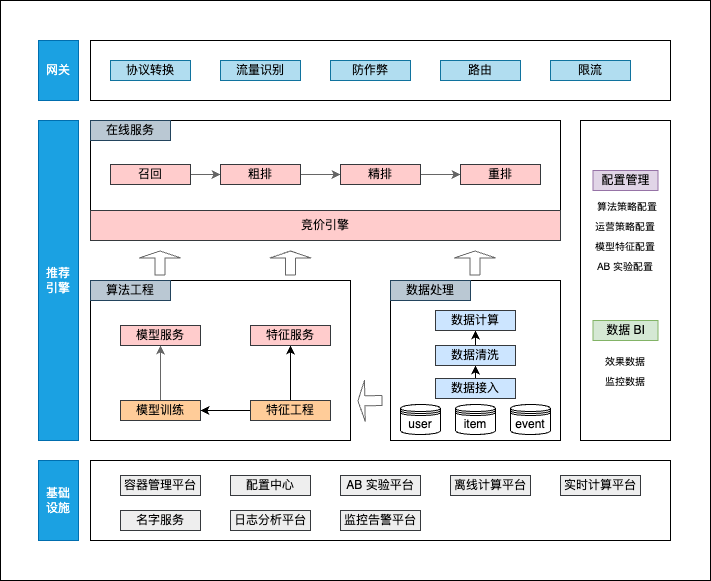

The diagram above was exported from draw.io. Its source (the exported page's mxGraphModel, read from the mxfile embedded in the PNG):
<mxGraphModel dx="715" dy="697" grid="1" gridSize="10" guides="1" tooltips="1" connect="1" arrows="1" fold="1" page="1" pageScale="1" pageWidth="1600" pageHeight="900" background="#FFFFFF" math="0" shadow="0">
  <root>
    <mxCell id="0" />
    <mxCell id="1" parent="0" />
    <mxCell id="71" value="" style="rounded=0;whiteSpace=wrap;html=1;" vertex="1" parent="1">
      <mxGeometry x="90" y="120" width="710" height="580" as="geometry" />
    </mxCell>
    <mxCell id="2" value="基础&lt;br&gt;设施" style="rounded=0;whiteSpace=wrap;html=1;fillColor=#1ba1e2;strokeColor=#006EAF;fontColor=#ffffff;" vertex="1" parent="1">
      <mxGeometry x="128" y="580" width="40" height="80" as="geometry" />
    </mxCell>
    <mxCell id="4" value="" style="rounded=0;whiteSpace=wrap;html=1;" vertex="1" parent="1">
      <mxGeometry x="180" y="580" width="580" height="80" as="geometry" />
    </mxCell>
    <mxCell id="5" value="推荐&lt;br&gt;引擎" style="rounded=0;whiteSpace=wrap;html=1;fillColor=#1ba1e2;fontColor=#ffffff;strokeColor=#006EAF;" vertex="1" parent="1">
      <mxGeometry x="128" y="240" width="40" height="320" as="geometry" />
    </mxCell>
    <mxCell id="6" value="网关" style="rounded=0;whiteSpace=wrap;html=1;fillColor=#1ba1e2;fontColor=#ffffff;strokeColor=#006EAF;" vertex="1" parent="1">
      <mxGeometry x="128" y="160" width="40" height="60" as="geometry" />
    </mxCell>
    <mxCell id="7" value="" style="rounded=0;whiteSpace=wrap;html=1;" vertex="1" parent="1">
      <mxGeometry x="180" y="400" width="260" height="160" as="geometry" />
    </mxCell>
    <mxCell id="8" value="" style="rounded=0;whiteSpace=wrap;html=1;" vertex="1" parent="1">
      <mxGeometry x="480" y="400" width="170" height="160" as="geometry" />
    </mxCell>
    <mxCell id="9" value="" style="rounded=0;whiteSpace=wrap;html=1;" vertex="1" parent="1">
      <mxGeometry x="180" y="240" width="470" height="120" as="geometry" />
    </mxCell>
    <mxCell id="10" value="竞价引擎" style="rounded=0;whiteSpace=wrap;html=1;fillColor=#ffcccc;strokeColor=#36393d;" vertex="1" parent="1">
      <mxGeometry x="180" y="330" width="470" height="30" as="geometry" />
    </mxCell>
    <mxCell id="11" value="" style="rounded=0;whiteSpace=wrap;html=1;" vertex="1" parent="1">
      <mxGeometry x="180" y="160" width="580" height="60" as="geometry" />
    </mxCell>
    <mxCell id="12" value="" style="rounded=0;whiteSpace=wrap;html=1;" vertex="1" parent="1">
      <mxGeometry x="670" y="240" width="90" height="320" as="geometry" />
    </mxCell>
    <mxCell id="13" value="user" style="shape=datastore;whiteSpace=wrap;html=1;" vertex="1" parent="1">
      <mxGeometry x="490" y="524" width="40" height="30" as="geometry" />
    </mxCell>
    <mxCell id="14" value="item" style="shape=datastore;whiteSpace=wrap;html=1;" vertex="1" parent="1">
      <mxGeometry x="545" y="524" width="40" height="30" as="geometry" />
    </mxCell>
    <mxCell id="15" value="event" style="shape=datastore;whiteSpace=wrap;html=1;" vertex="1" parent="1">
      <mxGeometry x="600" y="524" width="40" height="30" as="geometry" />
    </mxCell>
    <mxCell id="16" value="算法工程" style="rounded=0;whiteSpace=wrap;html=1;fillColor=#bac8d3;strokeColor=#23445d;" vertex="1" parent="1">
      <mxGeometry x="180" y="400" width="80" height="20" as="geometry" />
    </mxCell>
    <mxCell id="17" value="数据处理" style="rounded=0;whiteSpace=wrap;html=1;fillColor=#bac8d3;strokeColor=#23445d;" vertex="1" parent="1">
      <mxGeometry x="480" y="400" width="80" height="20" as="geometry" />
    </mxCell>
    <mxCell id="18" value="在线服务" style="rounded=0;whiteSpace=wrap;html=1;fillColor=#bac8d3;strokeColor=#23445d;" vertex="1" parent="1">
      <mxGeometry x="180" y="240" width="80" height="20" as="geometry" />
    </mxCell>
    <mxCell id="19" value="配置管理" style="rounded=0;whiteSpace=wrap;html=1;fillColor=#e1d5e7;strokeColor=#9673a6;" vertex="1" parent="1">
      <mxGeometry x="682.5" y="290" width="65" height="20" as="geometry" />
    </mxCell>
    <mxCell id="20" value="数据 BI" style="rounded=0;whiteSpace=wrap;html=1;fillColor=#d5e8d4;strokeColor=#82b366;" vertex="1" parent="1">
      <mxGeometry x="682.5" y="440" width="65" height="20" as="geometry" />
    </mxCell>
    <mxCell id="21" value="算法策略配置" style="text;html=1;strokeColor=none;fillColor=none;align=center;verticalAlign=middle;whiteSpace=wrap;rounded=0;fontSize=10;" vertex="1" parent="1">
      <mxGeometry x="682.5" y="310" width="67.5" height="30" as="geometry" />
    </mxCell>
    <mxCell id="22" value="运营策略配置" style="text;html=1;strokeColor=none;fillColor=none;align=center;verticalAlign=middle;whiteSpace=wrap;rounded=0;fontSize=10;" vertex="1" parent="1">
      <mxGeometry x="681.25" y="330" width="67.5" height="30" as="geometry" />
    </mxCell>
    <mxCell id="23" value="模型特征配置" style="text;html=1;strokeColor=none;fillColor=none;align=center;verticalAlign=middle;whiteSpace=wrap;rounded=0;fontSize=10;" vertex="1" parent="1">
      <mxGeometry x="681.25" y="350" width="67.5" height="30" as="geometry" />
    </mxCell>
    <mxCell id="24" value="AB 实验配置" style="text;html=1;strokeColor=none;fillColor=none;align=center;verticalAlign=middle;whiteSpace=wrap;rounded=0;fontSize=10;" vertex="1" parent="1">
      <mxGeometry x="681.25" y="370" width="67.5" height="30" as="geometry" />
    </mxCell>
    <mxCell id="25" value="效果数据" style="text;html=1;strokeColor=none;fillColor=none;align=center;verticalAlign=middle;whiteSpace=wrap;rounded=0;fontSize=10;" vertex="1" parent="1">
      <mxGeometry x="681.25" y="465" width="67.5" height="30" as="geometry" />
    </mxCell>
    <mxCell id="26" value="监控数据" style="text;html=1;strokeColor=none;fillColor=none;align=center;verticalAlign=middle;whiteSpace=wrap;rounded=0;fontSize=10;" vertex="1" parent="1">
      <mxGeometry x="681.25" y="485" width="67.5" height="30" as="geometry" />
    </mxCell>
    <mxCell id="48" style="edgeStyle=none;html=1;exitX=0.5;exitY=0;exitDx=0;exitDy=0;entryX=0.5;entryY=1;entryDx=0;entryDy=0;strokeColor=#666666;fontSize=10;" edge="1" parent="1" source="27" target="29">
      <mxGeometry relative="1" as="geometry" />
    </mxCell>
    <mxCell id="27" value="模型训练" style="rounded=0;whiteSpace=wrap;html=1;fillColor=#ffcc99;strokeColor=#36393d;" vertex="1" parent="1">
      <mxGeometry x="210" y="520" width="80" height="20" as="geometry" />
    </mxCell>
    <mxCell id="31" style="edgeStyle=none;html=1;exitX=0;exitY=0.5;exitDx=0;exitDy=0;entryX=1;entryY=0.5;entryDx=0;entryDy=0;fontSize=10;" edge="1" parent="1" source="28" target="27">
      <mxGeometry relative="1" as="geometry" />
    </mxCell>
    <mxCell id="32" style="edgeStyle=none;html=1;exitX=0.5;exitY=0;exitDx=0;exitDy=0;entryX=0.5;entryY=1;entryDx=0;entryDy=0;fontSize=10;" edge="1" parent="1" source="28" target="30">
      <mxGeometry relative="1" as="geometry" />
    </mxCell>
    <mxCell id="28" value="特征工程" style="rounded=0;whiteSpace=wrap;html=1;fillColor=#ffcc99;strokeColor=#36393d;" vertex="1" parent="1">
      <mxGeometry x="340" y="520" width="80" height="20" as="geometry" />
    </mxCell>
    <mxCell id="29" value="模型服务" style="rounded=0;whiteSpace=wrap;html=1;fillColor=#ffcccc;strokeColor=#36393d;" vertex="1" parent="1">
      <mxGeometry x="210" y="445" width="80" height="20" as="geometry" />
    </mxCell>
    <mxCell id="30" value="特征服务" style="rounded=0;whiteSpace=wrap;html=1;fillColor=#ffcccc;strokeColor=#36393d;" vertex="1" parent="1">
      <mxGeometry x="340" y="445" width="80" height="20" as="geometry" />
    </mxCell>
    <mxCell id="37" style="edgeStyle=none;html=1;exitX=0.5;exitY=0;exitDx=0;exitDy=0;entryX=0.5;entryY=1;entryDx=0;entryDy=0;fontSize=10;" edge="1" parent="1" source="33" target="34">
      <mxGeometry relative="1" as="geometry" />
    </mxCell>
    <mxCell id="33" value="数据接入" style="rounded=0;whiteSpace=wrap;html=1;fillColor=#cce5ff;strokeColor=#36393d;" vertex="1" parent="1">
      <mxGeometry x="525" y="498" width="80" height="20" as="geometry" />
    </mxCell>
    <mxCell id="38" style="edgeStyle=none;html=1;exitX=0.5;exitY=0;exitDx=0;exitDy=0;entryX=0.5;entryY=1;entryDx=0;entryDy=0;fontSize=10;" edge="1" parent="1" source="34" target="35">
      <mxGeometry relative="1" as="geometry" />
    </mxCell>
    <mxCell id="34" value="数据清洗" style="rounded=0;whiteSpace=wrap;html=1;fillColor=#cce5ff;strokeColor=#36393d;" vertex="1" parent="1">
      <mxGeometry x="525" y="465" width="80" height="20" as="geometry" />
    </mxCell>
    <mxCell id="35" value="数据计算" style="rounded=0;whiteSpace=wrap;html=1;fillColor=#cce5ff;strokeColor=#36393d;" vertex="1" parent="1">
      <mxGeometry x="525" y="430" width="80" height="20" as="geometry" />
    </mxCell>
    <mxCell id="42" value="" style="shape=flexArrow;endArrow=classic;html=1;fontSize=10;endWidth=30;endSize=1.97;strokeColor=#666666;" edge="1" parent="1">
      <mxGeometry width="50" height="50" relative="1" as="geometry">
        <mxPoint x="380" y="395" as="sourcePoint" />
        <mxPoint x="380" y="370" as="targetPoint" />
      </mxGeometry>
    </mxCell>
    <mxCell id="45" value="" style="shape=flexArrow;endArrow=classic;html=1;fontSize=10;endWidth=30;endSize=1.97;strokeColor=#666666;" edge="1" parent="1">
      <mxGeometry width="50" height="50" relative="1" as="geometry">
        <mxPoint x="249.5" y="395" as="sourcePoint" />
        <mxPoint x="249.5" y="370" as="targetPoint" />
      </mxGeometry>
    </mxCell>
    <mxCell id="46" value="" style="shape=flexArrow;endArrow=classic;html=1;fontSize=10;endWidth=30;endSize=1.97;strokeColor=#666666;" edge="1" parent="1">
      <mxGeometry width="50" height="50" relative="1" as="geometry">
        <mxPoint x="564.5" y="395" as="sourcePoint" />
        <mxPoint x="564.5" y="370" as="targetPoint" />
      </mxGeometry>
    </mxCell>
    <mxCell id="47" value="" style="shape=flexArrow;endArrow=classic;html=1;fontSize=10;endWidth=30;endSize=1.97;entryX=1.019;entryY=0.834;entryDx=0;entryDy=0;entryPerimeter=0;strokeColor=#666666;" edge="1" parent="1">
      <mxGeometry width="50" height="50" relative="1" as="geometry">
        <mxPoint x="472" y="520" as="sourcePoint" />
        <mxPoint x="446.94000000000005" y="520.44" as="targetPoint" />
      </mxGeometry>
    </mxCell>
    <mxCell id="53" style="edgeStyle=none;html=1;exitX=1;exitY=0.5;exitDx=0;exitDy=0;entryX=0;entryY=0.5;entryDx=0;entryDy=0;strokeColor=#666666;fontSize=10;" edge="1" parent="1" source="49" target="50">
      <mxGeometry relative="1" as="geometry" />
    </mxCell>
    <mxCell id="49" value="召回" style="rounded=0;whiteSpace=wrap;html=1;fillColor=#ffcccc;strokeColor=#36393d;" vertex="1" parent="1">
      <mxGeometry x="200" y="284" width="80" height="20" as="geometry" />
    </mxCell>
    <mxCell id="54" style="edgeStyle=none;html=1;exitX=1;exitY=0.5;exitDx=0;exitDy=0;entryX=0;entryY=0.5;entryDx=0;entryDy=0;strokeColor=#666666;fontSize=10;" edge="1" parent="1" source="50" target="51">
      <mxGeometry relative="1" as="geometry" />
    </mxCell>
    <mxCell id="50" value="粗排" style="rounded=0;whiteSpace=wrap;html=1;fillColor=#ffcccc;strokeColor=#36393d;" vertex="1" parent="1">
      <mxGeometry x="310" y="284" width="80" height="20" as="geometry" />
    </mxCell>
    <mxCell id="55" style="edgeStyle=none;html=1;exitX=1;exitY=0.5;exitDx=0;exitDy=0;entryX=0;entryY=0.5;entryDx=0;entryDy=0;strokeColor=#666666;fontSize=10;" edge="1" parent="1" source="51" target="52">
      <mxGeometry relative="1" as="geometry" />
    </mxCell>
    <mxCell id="51" value="精排" style="rounded=0;whiteSpace=wrap;html=1;fillColor=#ffcccc;strokeColor=#36393d;" vertex="1" parent="1">
      <mxGeometry x="430" y="284" width="80" height="20" as="geometry" />
    </mxCell>
    <mxCell id="52" value="重排" style="rounded=0;whiteSpace=wrap;html=1;fillColor=#ffcccc;strokeColor=#36393d;" vertex="1" parent="1">
      <mxGeometry x="550" y="284" width="80" height="20" as="geometry" />
    </mxCell>
    <mxCell id="56" value="协议转换" style="rounded=0;whiteSpace=wrap;html=1;fillColor=#b1ddf0;strokeColor=#10739e;" vertex="1" parent="1">
      <mxGeometry x="200" y="180" width="80" height="20" as="geometry" />
    </mxCell>
    <mxCell id="57" value="流量识别" style="rounded=0;whiteSpace=wrap;html=1;fillColor=#b1ddf0;strokeColor=#10739e;" vertex="1" parent="1">
      <mxGeometry x="310" y="180" width="80" height="20" as="geometry" />
    </mxCell>
    <mxCell id="58" value="防作弊" style="rounded=0;whiteSpace=wrap;html=1;fillColor=#b1ddf0;strokeColor=#10739e;" vertex="1" parent="1">
      <mxGeometry x="420" y="180" width="80" height="20" as="geometry" />
    </mxCell>
    <mxCell id="59" value="路由" style="rounded=0;whiteSpace=wrap;html=1;fillColor=#b1ddf0;strokeColor=#10739e;" vertex="1" parent="1">
      <mxGeometry x="530" y="180" width="80" height="20" as="geometry" />
    </mxCell>
    <mxCell id="60" value="限流" style="rounded=0;whiteSpace=wrap;html=1;fillColor=#b1ddf0;strokeColor=#10739e;" vertex="1" parent="1">
      <mxGeometry x="640" y="180" width="80" height="20" as="geometry" />
    </mxCell>
    <mxCell id="61" value="容器管理平台" style="rounded=0;whiteSpace=wrap;html=1;fillColor=#eeeeee;strokeColor=#36393d;" vertex="1" parent="1">
      <mxGeometry x="210" y="595" width="80" height="20" as="geometry" />
    </mxCell>
    <mxCell id="62" value="名字服务" style="rounded=0;whiteSpace=wrap;html=1;fillColor=#eeeeee;strokeColor=#36393d;" vertex="1" parent="1">
      <mxGeometry x="210" y="630" width="80" height="20" as="geometry" />
    </mxCell>
    <mxCell id="63" value="配置中心" style="rounded=0;whiteSpace=wrap;html=1;fillColor=#eeeeee;strokeColor=#36393d;" vertex="1" parent="1">
      <mxGeometry x="320" y="595" width="80" height="20" as="geometry" />
    </mxCell>
    <mxCell id="64" value="监控告警平台" style="rounded=0;whiteSpace=wrap;html=1;fillColor=#eeeeee;strokeColor=#36393d;" vertex="1" parent="1">
      <mxGeometry x="430" y="630" width="80" height="20" as="geometry" />
    </mxCell>
    <mxCell id="65" value="离线计算平台" style="rounded=0;whiteSpace=wrap;html=1;fillColor=#eeeeee;strokeColor=#36393d;" vertex="1" parent="1">
      <mxGeometry x="540" y="595" width="80" height="20" as="geometry" />
    </mxCell>
    <mxCell id="66" value="日志分析平台" style="rounded=0;whiteSpace=wrap;html=1;fillColor=#eeeeee;strokeColor=#36393d;" vertex="1" parent="1">
      <mxGeometry x="320" y="630" width="80" height="20" as="geometry" />
    </mxCell>
    <mxCell id="67" value="AB 实验平台" style="rounded=0;whiteSpace=wrap;html=1;fillColor=#eeeeee;strokeColor=#36393d;" vertex="1" parent="1">
      <mxGeometry x="430" y="595" width="80" height="20" as="geometry" />
    </mxCell>
    <mxCell id="68" value="实时计算平台" style="rounded=0;whiteSpace=wrap;html=1;fillColor=#eeeeee;strokeColor=#36393d;" vertex="1" parent="1">
      <mxGeometry x="650" y="595" width="80" height="20" as="geometry" />
    </mxCell>
  </root>
</mxGraphModel>